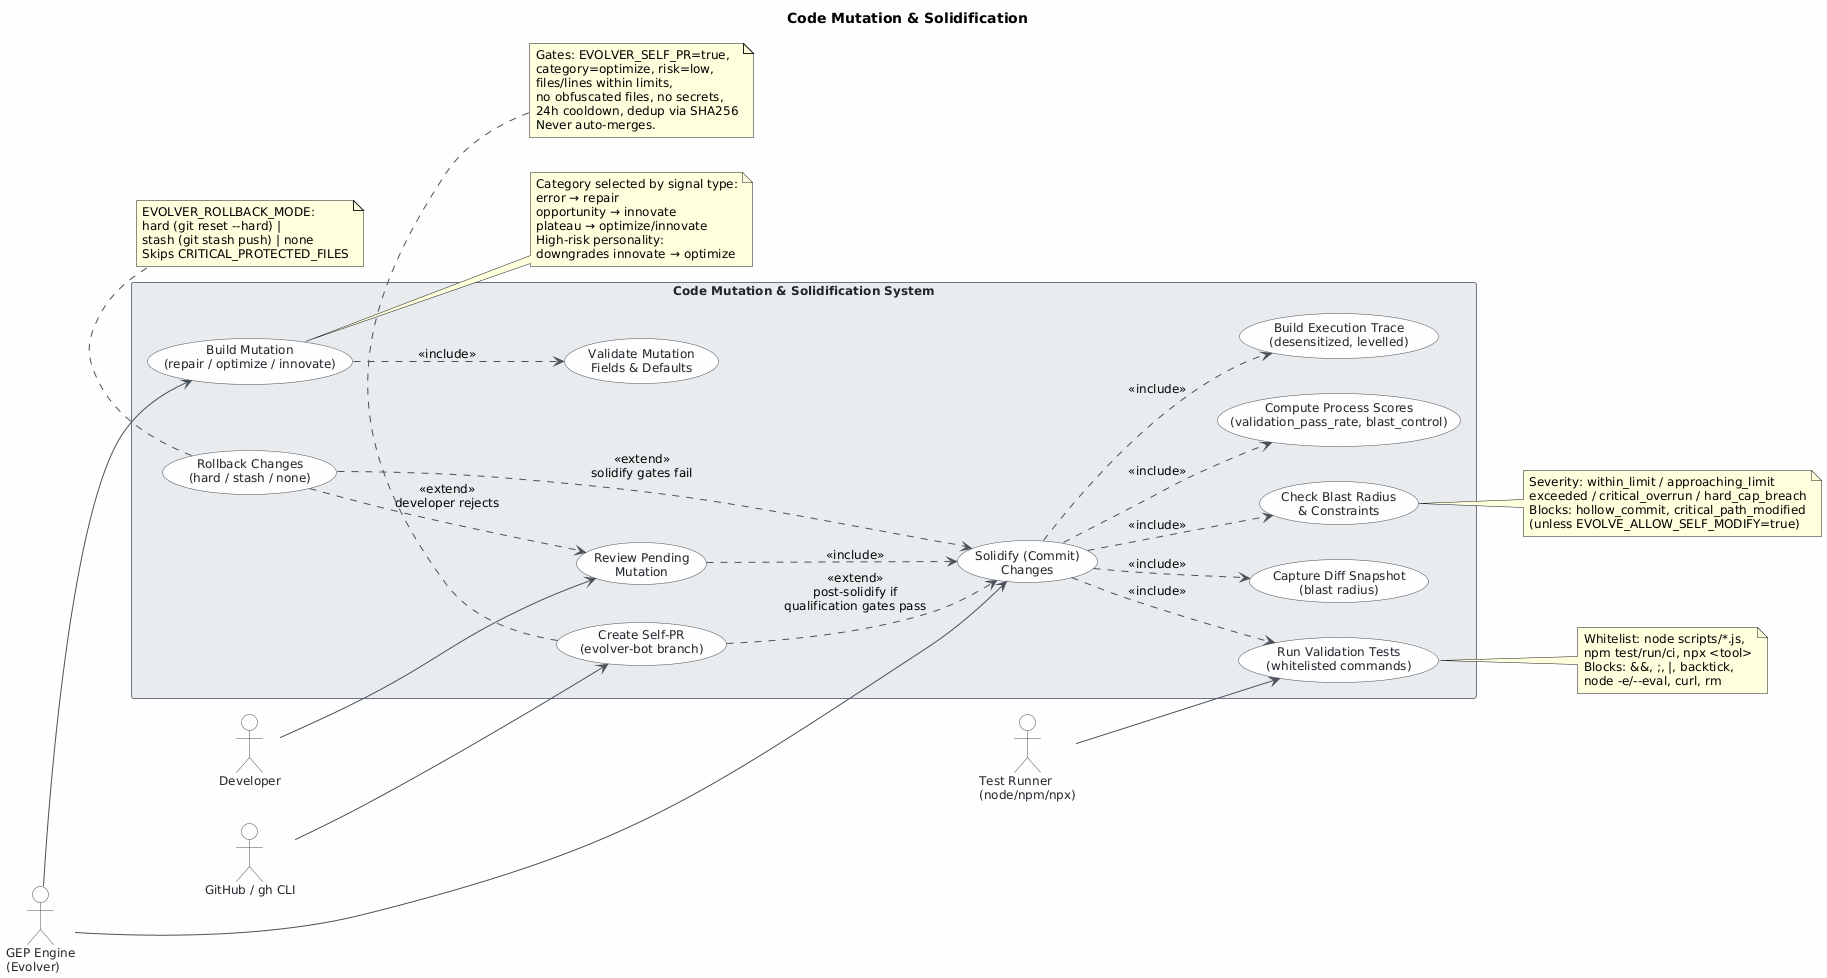

The diagram above was rendered by PlantUML. Its source (embedded in the PNG):
@startuml
skinparam classAttributeIconSize 0
skinparam shadowing false
skinparam defaultFontName "Segoe UI"
skinparam defaultFontSize 12
skinparam backgroundColor #FEFEFE
skinparam class {
    BackgroundColor #F8F9FA
    BorderColor #495057
    ArrowColor #495057
    FontColor #212529
}
skinparam package {
    BackgroundColor #E9ECEF
    BorderColor #6C757D
}
skinparam actor {
    BackgroundColor #F8F9FA
    BorderColor #495057
    FontColor #212529
}
skinparam usecase {
    BackgroundColor #F8F9FA
    BorderColor #495057
    FontColor #212529
    ArrowColor #495057
}
skinparam rectangle {
    BackgroundColor #E9ECEF
    BorderColor #6C757D
    FontColor #212529
}

title Code Mutation & Solidification

left to right direction

actor "GEP Engine\n(Evolver)" as evolver
actor "Developer" as developer
actor "Test Runner\n(node/npm/npx)" as testrunner
actor "GitHub / gh CLI" as github

rectangle "Code Mutation & Solidification System" {

    usecase "Build Mutation\n(repair / optimize / innovate)" as UC1
    usecase "Validate Mutation\nFields & Defaults" as UC2
    usecase "Capture Diff Snapshot\n(blast radius)" as UC11
    usecase "Check Blast Radius\n& Constraints" as UC3
    usecase "Run Validation Tests\n(whitelisted commands)" as UC4
    usecase "Compute Process Scores\n(validation_pass_rate, blast_control)" as UC5
    usecase "Build Execution Trace\n(desensitized, levelled)" as UC6
    usecase "Solidify (Commit)\nChanges" as UC7
    usecase "Rollback Changes\n(hard / stash / none)" as UC8
    usecase "Review Pending\nMutation" as UC10
    usecase "Create Self-PR\n(evolver-bot branch)" as UC9

}

' --- GEP Engine (Evolver) initiates ---
evolver --> UC1
evolver --> UC7

' --- Developer initiates review ---
developer --> UC10

' --- Test Runner executes validation ---
testrunner --> UC4

' --- GitHub receives self-PR ---
github --> UC9

' --- UC-1: Build includes Validate ---
UC1 ..> UC2 : <<include>>

' --- UC-7: Solidify includes sub-steps ---
UC7 ..> UC11 : <<include>>
UC7 ..> UC3  : <<include>>
UC7 ..> UC4  : <<include>>
UC7 ..> UC5  : <<include>>
UC7 ..> UC6  : <<include>>

' --- UC-10: Developer review includes Solidify ---
UC10 ..> UC7 : <<include>>

' --- Extensions ---
UC8 ..> UC7  : <<extend>>\nsolidify gates fail
UC8 ..> UC10 : <<extend>>\ndeveloper rejects
UC9 ..> UC7  : <<extend>>\npost-solidify if\nqualification gates pass

note right of UC1
  Category selected by signal type:
  error → repair
  opportunity → innovate
  plateau → optimize/innovate
  High-risk personality:
  downgrades innovate → optimize
end note

note right of UC3
  Severity: within_limit / approaching_limit
  exceeded / critical_overrun / hard_cap_breach
  Blocks: hollow_commit, critical_path_modified
  (unless EVOLVE_ALLOW_SELF_MODIFY=true)
end note

note right of UC4
  Whitelist: node scripts/*.js,
  npm test/run/ci, npx <tool>
  Blocks: &&, ;, |, backtick,
  node -e/--eval, curl, rm
end note

note bottom of UC9
  Gates: EVOLVER_SELF_PR=true,
  category=optimize, risk=low,
  files/lines within limits,
  no obfuscated files, no secrets,
  24h cooldown, dedup via SHA256
  Never auto-merges.
end note

note bottom of UC8
  EVOLVER_ROLLBACK_MODE:
  hard (git reset --hard) |
  stash (git stash push) | none
  Skips CRITICAL_PROTECTED_FILES
end note
@enduml